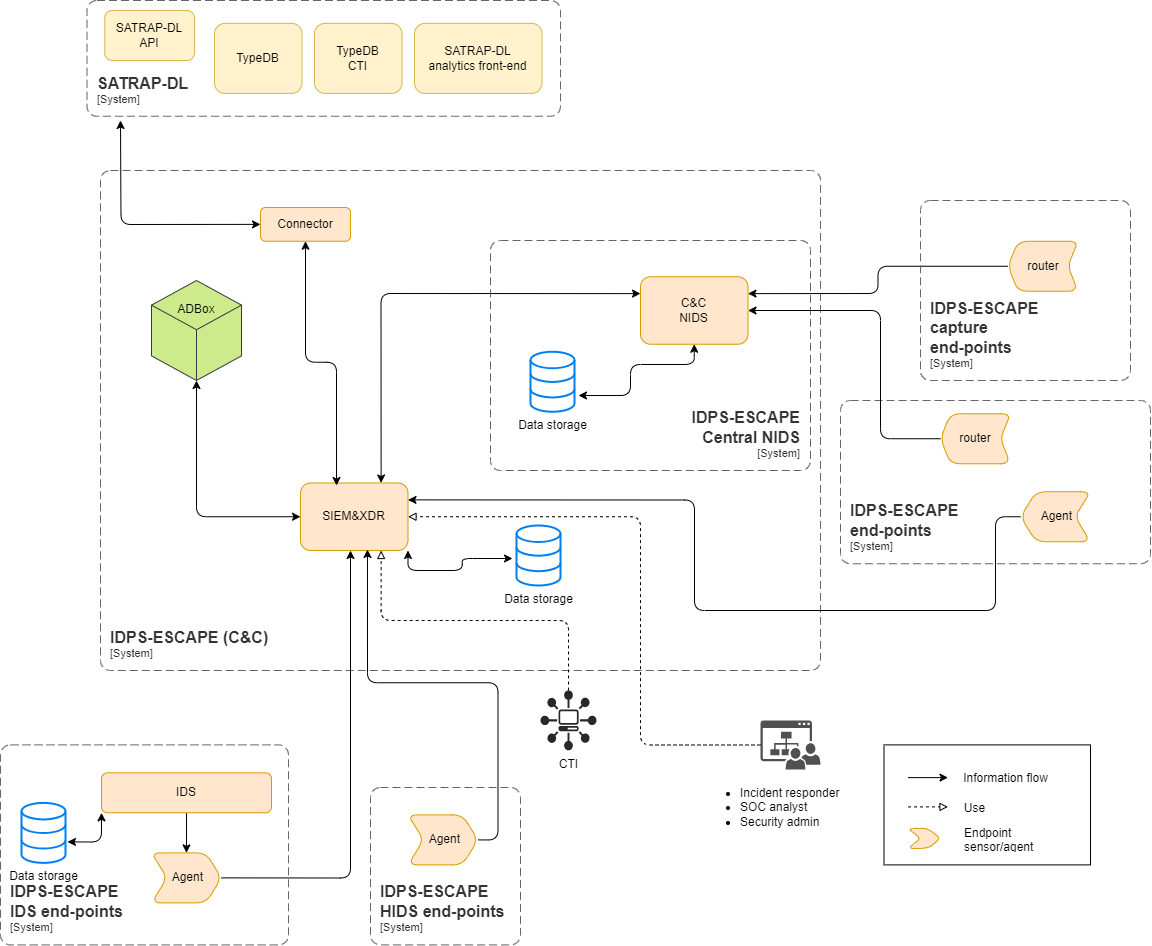

The diagram above was exported from draw.io. Its source (the exported page's mxGraphModel, read from the mxfile embedded in the PNG):
<mxGraphModel dx="3794" dy="2380" grid="1" gridSize="10" guides="1" tooltips="1" connect="1" arrows="1" fold="1" page="1" pageScale="1" pageWidth="1169" pageHeight="827" background="none" math="1" shadow="0">
  <root>
    <mxCell id="0" />
    <mxCell id="1" parent="0" />
    <mxCell id="2z9o4PsQmjHuwYFSTnfp-222" value="TypeDB&lt;br&gt;CTI" style="whiteSpace=wrap;html=1;fillColor=#fff2cc;strokeColor=#d6b656;gradientColor=none;rounded=1;" parent="1" vertex="1">
      <mxGeometry x="-116" y="-357.13" width="87.5" height="70" as="geometry" />
    </mxCell>
    <mxCell id="123" value="CTI" style="verticalLabelPosition=bottom;html=1;fillColor=#282828;strokeColor=none;verticalAlign=top;pointerEvents=1;align=center;shape=mxgraph.cisco_safe.technology_icons.icon16;labelPosition=center;rounded=1;" parent="1" vertex="1">
      <mxGeometry x="110" y="310" width="56" height="59.75" as="geometry" />
    </mxCell>
    <mxCell id="70" value="" style="rounded=0;whiteSpace=wrap;html=1;fillColor=none;" parent="1" vertex="1">
      <mxGeometry x="453.5" y="364.39" width="206.5" height="120" as="geometry" />
    </mxCell>
    <mxCell id="106" value="" style="group;rounded=1;" parent="1" vertex="1" connectable="0">
      <mxGeometry x="477.5" y="412.91666666666674" width="86" height="30" as="geometry" />
    </mxCell>
    <mxCell id="79" value="" style="endArrow=block;dashed=1;html=1;rounded=1;endFill=0;" parent="106" edge="1">
      <mxGeometry width="50" height="50" relative="1" as="geometry">
        <mxPoint y="13.470000000000045" as="sourcePoint" />
        <mxPoint x="40" y="13.470000000000045" as="targetPoint" />
      </mxGeometry>
    </mxCell>
    <mxCell id="80" value="Use" style="text;html=1;align=center;verticalAlign=middle;resizable=0;points=[];autosize=1;strokeColor=none;fillColor=none;rounded=1;" parent="106" vertex="1">
      <mxGeometry x="46" width="40" height="30" as="geometry" />
    </mxCell>
    <mxCell id="107" value="" style="group;rounded=1;" parent="1" vertex="1" connectable="0">
      <mxGeometry x="477.5" y="382.91999999999996" width="152" height="30" as="geometry" />
    </mxCell>
    <mxCell id="44" value="" style="endArrow=classic;html=1;rounded=1;" parent="107" edge="1">
      <mxGeometry width="50" height="50" relative="1" as="geometry">
        <mxPoint y="14.200000000000045" as="sourcePoint" />
        <mxPoint x="40" y="14.200000000000045" as="targetPoint" />
      </mxGeometry>
    </mxCell>
    <mxCell id="45" value="Information flow" style="text;html=1;align=center;verticalAlign=middle;resizable=0;points=[];autosize=1;strokeColor=none;fillColor=none;rounded=1;" parent="107" vertex="1">
      <mxGeometry x="42" width="110" height="30" as="geometry" />
    </mxCell>
    <mxCell id="185" value="&lt;ul&gt;&lt;li&gt;Incident responder&lt;/li&gt;&lt;li style=&quot;border-color: var(--border-color);&quot;&gt;SOC analyst&lt;/li&gt;&lt;li style=&quot;border-color: var(--border-color);&quot;&gt;Security admin&lt;br&gt;&lt;/li&gt;&lt;/ul&gt;" style="pointerEvents=1;shadow=0;dashed=0;html=1;strokeColor=none;fillColor=#505050;labelPosition=left;verticalLabelPosition=bottom;verticalAlign=top;outlineConnect=0;align=left;shape=mxgraph.office.sites.site_team;spacing=0;rounded=1;" parent="1" vertex="1">
      <mxGeometry x="330" y="340.0000000000001" width="60" height="49" as="geometry" />
    </mxCell>
    <object placeholders="1" c4Name="IDPS-ESCAPE (C&amp;C)" c4Type="SystemScopeBoundary" c4Application="System" label="&lt;font style=&quot;font-size: 16px&quot;&gt;&lt;b&gt;&lt;div style=&quot;text-align: left&quot;&gt;%c4Name%&lt;/div&gt;&lt;/b&gt;&lt;/font&gt;&lt;div style=&quot;text-align: left&quot;&gt;[%c4Application%]&lt;/div&gt;" id="200">
      <mxCell style="rounded=1;fontSize=11;whiteSpace=wrap;html=1;dashed=1;arcSize=20;fillColor=none;strokeColor=#666666;fontColor=#333333;labelBackgroundColor=none;align=left;verticalAlign=bottom;labelBorderColor=none;spacingTop=0;spacing=10;dashPattern=8 4;metaEdit=1;rotatable=0;perimeter=rectanglePerimeter;noLabel=0;labelPadding=0;allowArrows=0;connectable=0;expand=0;recursiveResize=0;editable=1;pointerEvents=0;absoluteArcSize=1;points=[[0.25,0,0],[0.5,0,0],[0.75,0,0],[1,0.25,0],[1,0.5,0],[1,0.75,0],[0.75,1,0],[0.5,1,0],[0.25,1,0],[0,0.75,0],[0,0.5,0],[0,0.25,0]];" parent="1" vertex="1">
        <mxGeometry x="-330" y="-210" width="720" height="500" as="geometry" />
      </mxCell>
    </object>
    <mxCell id="2z9o4PsQmjHuwYFSTnfp-217" style="edgeStyle=orthogonalEdgeStyle;rounded=1;orthogonalLoop=1;jettySize=auto;html=1;exitX=0.75;exitY=0;exitDx=0;exitDy=0;entryX=0;entryY=0.25;entryDx=0;entryDy=0;endArrow=classic;endFill=1;startArrow=classic;startFill=1;" parent="1" source="GvPj27ODlcYQIjwa4T0Q-228" target="2z9o4PsQmjHuwYFSTnfp-215" edge="1">
      <mxGeometry relative="1" as="geometry">
        <mxPoint x="41.48903004692511" y="-145.60285853483492" as="sourcePoint" />
      </mxGeometry>
    </mxCell>
    <mxCell id="215" value="&lt;div&gt;SATRAP-DL&lt;/div&gt;&lt;div&gt;analytics front-end&lt;br&gt;&lt;/div&gt;" style="whiteSpace=wrap;html=1;fillColor=#fff2cc;strokeColor=#d6b656;gradientColor=none;rounded=1;" parent="1" vertex="1">
      <mxGeometry x="-16" y="-357.13" width="127.5" height="70" as="geometry" />
    </mxCell>
    <mxCell id="-T2qcgZBVGSkqPl1eGWD-215" style="edgeStyle=orthogonalEdgeStyle;rounded=1;orthogonalLoop=1;jettySize=auto;html=1;exitX=0;exitY=0.5;exitDx=0;exitDy=0;entryX=1;entryY=0.25;entryDx=0;entryDy=0;" parent="1" source="MGC3U8GQp4fVg2kX6fYv-232" target="2z9o4PsQmjHuwYFSTnfp-215" edge="1">
      <mxGeometry relative="1" as="geometry" />
    </mxCell>
    <mxCell id="MGC3U8GQp4fVg2kX6fYv-232" value="router" style="shape=step;perimeter=stepPerimeter;whiteSpace=wrap;html=1;fixedSize=1;fillColor=#ffe6cc;strokeColor=#d79b00;size=10;rounded=1;flipH=1;" parent="1" vertex="1">
      <mxGeometry x="577.5" y="-139.2499999999999" width="70" height="50" as="geometry" />
    </mxCell>
    <mxCell id="MGC3U8GQp4fVg2kX6fYv-248" value="Data storage" style="html=1;verticalLabelPosition=bottom;align=center;labelBackgroundColor=#ffffff;verticalAlign=top;strokeWidth=2;strokeColor=#0080F0;shadow=0;dashed=0;shape=mxgraph.ios7.icons.data;rounded=1;" parent="1" vertex="1">
      <mxGeometry x="86" y="145.00000000000006" width="44" height="60" as="geometry" />
    </mxCell>
    <mxCell id="MGC3U8GQp4fVg2kX6fYv-267" value="" style="shape=step;perimeter=stepPerimeter;whiteSpace=wrap;html=1;fixedSize=1;fillColor=#ffe6cc;strokeColor=#d79b00;size=12.499999999999886;rounded=1;" parent="1" vertex="1">
      <mxGeometry x="477.5" y="447.91999999999996" width="32.5" height="20" as="geometry" />
    </mxCell>
    <mxCell id="MGC3U8GQp4fVg2kX6fYv-268" value="Endpoint sensor/agent" style="text;strokeColor=none;fillColor=none;align=left;verticalAlign=middle;spacingLeft=4;spacingRight=4;overflow=hidden;points=[[0,0.5],[1,0.5]];portConstraint=eastwest;rotatable=0;whiteSpace=wrap;html=1;rounded=1;" parent="1" vertex="1">
      <mxGeometry x="527.5" y="442.91999999999996" width="115.3" height="30" as="geometry" />
    </mxCell>
    <mxCell id="Qw08OGSaiVJbsLHLE0V7-222" style="edgeStyle=elbowEdgeStyle;rounded=1;orthogonalLoop=1;jettySize=auto;html=1;dashed=1;endArrow=block;endFill=0;entryX=0.75;entryY=1;entryDx=0;entryDy=0;elbow=vertical;" parent="1" source="123" target="GvPj27ODlcYQIjwa4T0Q-228" edge="1">
      <mxGeometry relative="1" as="geometry">
        <mxPoint x="-10" y="250" as="targetPoint" />
      </mxGeometry>
    </mxCell>
    <object placeholders="1" c4Name="IDPS-ESCAPE&#10;capture&#10;end-points" c4Type="SystemScopeBoundary" c4Application="System" label="&lt;font style=&quot;font-size: 16px&quot;&gt;&lt;b&gt;&lt;div style=&quot;text-align: left&quot;&gt;%c4Name%&lt;/div&gt;&lt;/b&gt;&lt;/font&gt;&lt;div style=&quot;text-align: left&quot;&gt;[%c4Application%]&lt;/div&gt;" id="_Cvs9ma9SnhPyrYYW5gJ-221">
      <mxCell style="rounded=1;fontSize=11;whiteSpace=wrap;html=1;dashed=1;arcSize=20;fillColor=none;strokeColor=#666666;fontColor=#333333;labelBackgroundColor=none;align=left;verticalAlign=bottom;labelBorderColor=none;spacingTop=0;spacing=10;dashPattern=8 4;metaEdit=1;rotatable=0;perimeter=rectanglePerimeter;noLabel=0;labelPadding=0;allowArrows=0;connectable=0;expand=0;recursiveResize=0;editable=1;pointerEvents=0;absoluteArcSize=1;points=[[0.25,0,0],[0.5,0,0],[0.75,0,0],[1,0.25,0],[1,0.5,0],[1,0.75,0],[0.75,1,0],[0.5,1,0],[0.25,1,0],[0,0.75,0],[0,0.5,0],[0,0.25,0]];" parent="1" vertex="1">
        <mxGeometry x="490" y="-180" width="210" height="180" as="geometry" />
      </mxCell>
    </object>
    <mxCell id="GvPj27ODlcYQIjwa4T0Q-230" value="" style="rounded=1;orthogonalLoop=1;jettySize=auto;html=1;dashed=1;edgeStyle=elbowEdgeStyle;endArrow=block;endFill=0;entryX=1;entryY=0.5;entryDx=0;entryDy=0;" parent="1" source="185" target="GvPj27ODlcYQIjwa4T0Q-228" edge="1">
      <mxGeometry relative="1" as="geometry">
        <mxPoint x="739.75" y="133.7" as="sourcePoint" />
        <mxPoint y="119.95" as="targetPoint" />
        <Array as="points">
          <mxPoint x="210" y="250" />
        </Array>
      </mxGeometry>
    </mxCell>
    <mxCell id="GvPj27ODlcYQIjwa4T0Q-228" value="SIEM&amp;amp;XDR" style="whiteSpace=wrap;html=1;fillColor=#ffe6cc;strokeColor=#d79b00;rounded=1;" parent="1" vertex="1">
      <mxGeometry x="-130" y="102.5" width="107.5" height="67.5" as="geometry" />
    </mxCell>
    <object placeholders="1" c4Name="IDPS-ESCAPE &#10;IDS end-points" c4Type="SystemScopeBoundary" c4Application="System" label="&lt;font style=&quot;font-size: 16px&quot;&gt;&lt;b&gt;&lt;div style=&quot;text-align: left&quot;&gt;%c4Name%&lt;/div&gt;&lt;/b&gt;&lt;/font&gt;&lt;div style=&quot;text-align: left&quot;&gt;[%c4Application%]&lt;/div&gt;" id="GvPj27ODlcYQIjwa4T0Q-260">
      <mxCell style="rounded=1;fontSize=11;whiteSpace=wrap;html=1;dashed=1;arcSize=20;fillColor=none;strokeColor=#666666;fontColor=#333333;labelBackgroundColor=none;align=left;verticalAlign=bottom;labelBorderColor=none;spacingTop=0;spacing=10;dashPattern=8 4;metaEdit=1;rotatable=0;perimeter=rectanglePerimeter;noLabel=0;labelPadding=0;allowArrows=0;connectable=0;expand=0;recursiveResize=0;editable=1;pointerEvents=0;absoluteArcSize=1;points=[[0.25,0,0],[0.5,0,0],[0.75,0,0],[1,0.25,0],[1,0.5,0],[1,0.75,0],[0.75,1,0],[0.5,1,0],[0.25,1,0],[0,0.75,0],[0,0.5,0],[0,0.25,0]];" parent="1" vertex="1">
        <mxGeometry x="-430" y="364.39" width="288" height="200" as="geometry" />
      </mxCell>
    </object>
    <mxCell id="GvPj27ODlcYQIjwa4T0Q-264" style="edgeStyle=orthogonalEdgeStyle;rounded=1;orthogonalLoop=1;jettySize=auto;html=1;exitX=1;exitY=0.5;exitDx=0;exitDy=0;" parent="1" source="GvPj27ODlcYQIjwa4T0Q-263" edge="1">
      <mxGeometry relative="1" as="geometry">
        <mxPoint x="-80" y="170" as="targetPoint" />
        <Array as="points">
          <mxPoint x="-80" y="497" />
        </Array>
      </mxGeometry>
    </mxCell>
    <mxCell id="GvPj27ODlcYQIjwa4T0Q-263" value="&amp;nbsp;Agent" style="shape=step;perimeter=stepPerimeter;whiteSpace=wrap;html=1;fixedSize=1;fillColor=#ffe6cc;strokeColor=#d79b00;size=15.5;rounded=1;" parent="1" vertex="1">
      <mxGeometry x="-279.00000000000006" y="472.3900000000001" width="70" height="50" as="geometry" />
    </mxCell>
    <mxCell id="2z9o4PsQmjHuwYFSTnfp-215" value="C&amp;amp;C&lt;br&gt;NIDS" style="whiteSpace=wrap;html=1;fillColor=#ffe6cc;strokeColor=#d79b00;rounded=1;" parent="1" vertex="1">
      <mxGeometry x="210" y="-103.75" width="107.5" height="67.5" as="geometry" />
    </mxCell>
    <mxCell id="zdmRMp1h9yO7McWEdHJG-236" style="edgeStyle=orthogonalEdgeStyle;rounded=0;orthogonalLoop=1;jettySize=auto;html=1;exitX=0.5;exitY=1;exitDx=0;exitDy=0;" parent="1" source="2z9o4PsQmjHuwYFSTnfp-219" target="GvPj27ODlcYQIjwa4T0Q-263" edge="1">
      <mxGeometry relative="1" as="geometry" />
    </mxCell>
    <mxCell id="2z9o4PsQmjHuwYFSTnfp-219" value="IDS" style="whiteSpace=wrap;html=1;fillColor=#ffe6cc;strokeColor=#d79b00;rounded=1;" parent="1" vertex="1">
      <mxGeometry x="-329" y="392.31" width="170" height="40" as="geometry" />
    </mxCell>
    <object placeholders="1" c4Name="SATRAP-DL" c4Type="SystemScopeBoundary" c4Application="System" label="&lt;font style=&quot;font-size: 16px&quot;&gt;&lt;b&gt;&lt;div style=&quot;text-align: left&quot;&gt;%c4Name%&lt;/div&gt;&lt;/b&gt;&lt;/font&gt;&lt;div style=&quot;text-align: left&quot;&gt;[%c4Application%]&lt;/div&gt;" id="2z9o4PsQmjHuwYFSTnfp-221">
      <mxCell style="rounded=1;fontSize=11;whiteSpace=wrap;html=1;dashed=1;arcSize=20;fillColor=none;strokeColor=#666666;fontColor=#333333;labelBackgroundColor=none;align=left;verticalAlign=bottom;labelBorderColor=none;spacingTop=0;spacing=10;dashPattern=8 4;metaEdit=1;rotatable=0;perimeter=rectanglePerimeter;noLabel=0;labelPadding=0;allowArrows=0;connectable=0;expand=0;recursiveResize=0;editable=1;pointerEvents=0;absoluteArcSize=1;points=[[0.25,0,0],[0.5,0,0],[0.75,0,0],[1,0.25,0],[1,0.5,0],[1,0.75,0],[0.75,1,0],[0.5,1,0],[0.25,1,0],[0,0.75,0],[0,0.5,0],[0,0.25,0]];" parent="1" vertex="1">
        <mxGeometry x="-343.5" y="-380" width="473.5" height="115.74" as="geometry" />
      </mxCell>
    </object>
    <mxCell id="2z9o4PsQmjHuwYFSTnfp-223" value="TypeDB" style="whiteSpace=wrap;html=1;fillColor=#fff2cc;strokeColor=#d6b656;gradientColor=none;rounded=1;" parent="1" vertex="1">
      <mxGeometry x="-216" y="-357.13" width="87.5" height="70" as="geometry" />
    </mxCell>
    <mxCell id="2z9o4PsQmjHuwYFSTnfp-226" value="" style="ellipse;whiteSpace=wrap;html=1;align=center;aspect=fixed;fillColor=none;strokeColor=none;resizable=0;perimeter=centerPerimeter;rotatable=0;allowArrows=0;points=[];outlineConnect=1;rounded=1;" parent="1" vertex="1">
      <mxGeometry x="-222" y="-84" width="10" height="10" as="geometry" />
    </mxCell>
    <mxCell id="2z9o4PsQmjHuwYFSTnfp-231" style="edgeStyle=orthogonalEdgeStyle;rounded=1;orthogonalLoop=1;jettySize=auto;html=1;exitX=0;exitY=0.5;exitDx=0;exitDy=0;startArrow=classic;startFill=1;" parent="1" source="2z9o4PsQmjHuwYFSTnfp-229" edge="1">
      <mxGeometry relative="1" as="geometry">
        <mxPoint x="-310" y="-260" as="targetPoint" />
      </mxGeometry>
    </mxCell>
    <mxCell id="2z9o4PsQmjHuwYFSTnfp-229" value="Connector" style="whiteSpace=wrap;html=1;fillColor=#ffe6cc;strokeColor=#d79b00;rounded=1;" parent="1" vertex="1">
      <mxGeometry x="-170" y="-173" width="90" height="33.75" as="geometry" />
    </mxCell>
    <mxCell id="2z9o4PsQmjHuwYFSTnfp-234" style="edgeStyle=orthogonalEdgeStyle;rounded=1;orthogonalLoop=1;jettySize=auto;html=1;exitX=0.5;exitY=1;exitDx=0;exitDy=0;entryX=0.335;entryY=0.037;entryDx=0;entryDy=0;entryPerimeter=0;startArrow=classic;startFill=1;" parent="1" source="2z9o4PsQmjHuwYFSTnfp-229" target="GvPj27ODlcYQIjwa4T0Q-228" edge="1">
      <mxGeometry relative="1" as="geometry" />
    </mxCell>
    <mxCell id="_nzaoiBMlf59uyeHbXQJ-215" value="Data storage" style="html=1;verticalLabelPosition=bottom;align=center;labelBackgroundColor=#ffffff;verticalAlign=top;strokeWidth=2;strokeColor=#0080F0;shadow=0;dashed=0;shape=mxgraph.ios7.icons.data;rounded=1;" parent="1" vertex="1">
      <mxGeometry x="100" y="-28.749999999999943" width="44" height="60" as="geometry" />
    </mxCell>
    <mxCell id="_nzaoiBMlf59uyeHbXQJ-220" value="Data storage" style="html=1;verticalLabelPosition=bottom;align=center;labelBackgroundColor=#ffffff;verticalAlign=top;strokeWidth=2;strokeColor=#0080F0;shadow=0;dashed=0;shape=mxgraph.ios7.icons.data;rounded=1;" parent="1" vertex="1">
      <mxGeometry x="-409" y="422.39000000000004" width="44" height="60" as="geometry" />
    </mxCell>
    <mxCell id="_nzaoiBMlf59uyeHbXQJ-223" style="edgeStyle=orthogonalEdgeStyle;rounded=1;orthogonalLoop=1;jettySize=auto;html=1;exitX=0;exitY=1;exitDx=0;exitDy=0;entryX=1.045;entryY=0.65;entryDx=0;entryDy=0;entryPerimeter=0;startArrow=classic;startFill=1;" parent="1" source="2z9o4PsQmjHuwYFSTnfp-219" target="_nzaoiBMlf59uyeHbXQJ-220" edge="1">
      <mxGeometry relative="1" as="geometry" />
    </mxCell>
    <mxCell id="_nzaoiBMlf59uyeHbXQJ-226" style="edgeStyle=orthogonalEdgeStyle;rounded=1;orthogonalLoop=1;jettySize=auto;html=1;exitX=1;exitY=1;exitDx=0;exitDy=0;entryX=-0.091;entryY=0.55;entryDx=0;entryDy=0;entryPerimeter=0;startArrow=classic;startFill=1;" parent="1" source="GvPj27ODlcYQIjwa4T0Q-228" target="MGC3U8GQp4fVg2kX6fYv-248" edge="1">
      <mxGeometry relative="1" as="geometry" />
    </mxCell>
    <object placeholders="1" c4Name="IDPS-ESCAPE&#10;end-points" c4Type="SystemScopeBoundary" c4Application="System" label="&lt;font style=&quot;font-size: 16px&quot;&gt;&lt;b&gt;&lt;div style=&quot;text-align: left&quot;&gt;%c4Name%&lt;/div&gt;&lt;/b&gt;&lt;/font&gt;&lt;div style=&quot;text-align: left&quot;&gt;[%c4Application%]&lt;/div&gt;" id="mGgJVM3eBkeqT3KHZ8g3-222">
      <mxCell style="rounded=1;fontSize=11;whiteSpace=wrap;html=1;dashed=1;arcSize=20;fillColor=none;strokeColor=#666666;fontColor=#333333;labelBackgroundColor=none;align=left;verticalAlign=bottom;labelBorderColor=none;spacingTop=0;spacing=10;dashPattern=8 4;metaEdit=1;rotatable=0;perimeter=rectanglePerimeter;noLabel=0;labelPadding=0;allowArrows=0;connectable=0;expand=0;recursiveResize=0;editable=1;pointerEvents=0;absoluteArcSize=1;points=[[0.25,0,0],[0.5,0,0],[0.75,0,0],[1,0.25,0],[1,0.5,0],[1,0.75,0],[0.75,1,0],[0.5,1,0],[0.25,1,0],[0,0.75,0],[0,0.5,0],[0,0.25,0]];" parent="1" vertex="1">
        <mxGeometry x="410" y="20" width="310" height="163.25" as="geometry" />
      </mxCell>
    </object>
    <mxCell id="zdmRMp1h9yO7McWEdHJG-235" style="edgeStyle=orthogonalEdgeStyle;rounded=1;orthogonalLoop=1;jettySize=auto;html=1;exitX=0;exitY=0.5;exitDx=0;exitDy=0;entryX=1;entryY=0.25;entryDx=0;entryDy=0;strokeColor=default;align=center;verticalAlign=middle;fontFamily=Helvetica;fontSize=11;fontColor=default;labelBackgroundColor=default;endArrow=classic;" parent="1" source="mGgJVM3eBkeqT3KHZ8g3-223" target="GvPj27ODlcYQIjwa4T0Q-228" edge="1">
      <mxGeometry relative="1" as="geometry">
        <Array as="points">
          <mxPoint x="565" y="230" />
          <mxPoint x="264" y="230" />
          <mxPoint x="264" y="119" />
        </Array>
      </mxGeometry>
    </mxCell>
    <mxCell id="mGgJVM3eBkeqT3KHZ8g3-223" value="&amp;nbsp;Agent" style="shape=step;perimeter=stepPerimeter;whiteSpace=wrap;html=1;fixedSize=1;fillColor=#ffe6cc;strokeColor=#d79b00;size=15.5;rounded=1;flipV=0;flipH=1;" parent="1" vertex="1">
      <mxGeometry x="590" y="111.25000000000009" width="70" height="50" as="geometry" />
    </mxCell>
    <mxCell id="mGgJVM3eBkeqT3KHZ8g3-233" value="SATRAP-DL&lt;br&gt;API" style="whiteSpace=wrap;html=1;fillColor=#fff2cc;strokeColor=#d6b656;gradientColor=none;rounded=1;" parent="1" vertex="1">
      <mxGeometry x="-325.75" y="-370" width="89.75" height="50" as="geometry" />
    </mxCell>
    <object placeholders="1" c4Name="IDPS-ESCAPE&#10;Central NIDS" c4Type="SystemScopeBoundary" c4Application="System" label="&lt;font style=&quot;font-size: 16px&quot;&gt;&lt;b&gt;&lt;div style=&quot;&quot;&gt;%c4Name%&lt;/div&gt;&lt;/b&gt;&lt;/font&gt;&lt;div style=&quot;&quot;&gt;[%c4Application%]&lt;/div&gt;" id="uctIsSj4FnB2SbSbjdGM-216">
      <mxCell style="rounded=1;fontSize=11;whiteSpace=wrap;html=1;dashed=1;arcSize=20;fillColor=none;strokeColor=#666666;fontColor=#333333;labelBackgroundColor=none;align=right;verticalAlign=bottom;labelBorderColor=none;spacingTop=0;spacing=10;dashPattern=8 4;metaEdit=1;rotatable=0;perimeter=rectanglePerimeter;noLabel=0;labelPadding=0;allowArrows=0;connectable=0;expand=0;recursiveResize=0;editable=1;pointerEvents=0;absoluteArcSize=1;points=[[0.25,0,0],[0.5,0,0],[0.75,0,0],[1,0.25,0],[1,0.5,0],[1,0.75,0],[0.75,1,0],[0.5,1,0],[0.25,1,0],[0,0.75,0],[0,0.5,0],[0,0.25,0]];" parent="1" vertex="1">
        <mxGeometry x="60" y="-140" width="320" height="230" as="geometry" />
      </mxCell>
    </object>
    <mxCell id="-aEKaSnB59b7PuMyoVJd-217" style="edgeStyle=orthogonalEdgeStyle;rounded=1;orthogonalLoop=1;jettySize=auto;html=1;exitX=0;exitY=0.5;exitDx=0;exitDy=0;entryX=0.5;entryY=1;entryDx=0;entryDy=0;entryPerimeter=0;startArrow=classic;startFill=1;" parent="1" source="GvPj27ODlcYQIjwa4T0Q-228" target="-aEKaSnB59b7PuMyoVJd-215" edge="1">
      <mxGeometry relative="1" as="geometry" />
    </mxCell>
    <mxCell id="-aEKaSnB59b7PuMyoVJd-215" value="ADBox&lt;br&gt;&lt;br&gt;&lt;br&gt;&lt;div&gt;&lt;br&gt;&lt;/div&gt;" style="html=1;whiteSpace=wrap;shape=isoCube2;backgroundOutline=1;isoAngle=17;fillColor=#cdeb8b;strokeColor=#36393d;shadow=0;rounded=1;" parent="1" vertex="1">
      <mxGeometry x="-279" y="-100" width="90" height="100" as="geometry" />
    </mxCell>
    <mxCell id="dEHZDR8YTyHGBJDuB8rt-215" style="edgeStyle=orthogonalEdgeStyle;rounded=1;hachureGap=4;orthogonalLoop=1;jettySize=auto;html=1;exitX=0;exitY=0.5;exitDx=0;exitDy=0;entryX=1;entryY=0.5;entryDx=0;entryDy=0;fontFamily=Helvetica;strokeColor=default;align=center;verticalAlign=middle;fontSize=11;fontColor=default;labelBackgroundColor=default;endArrow=classic;" parent="1" source="zdmRMp1h9yO7McWEdHJG-233" target="2z9o4PsQmjHuwYFSTnfp-215" edge="1">
      <mxGeometry relative="1" as="geometry">
        <Array as="points">
          <mxPoint x="450" y="58" />
          <mxPoint x="450" y="-70" />
        </Array>
      </mxGeometry>
    </mxCell>
    <mxCell id="zdmRMp1h9yO7McWEdHJG-233" value="router" style="shape=step;perimeter=stepPerimeter;whiteSpace=wrap;html=1;fixedSize=1;fillColor=#ffe6cc;strokeColor=#d79b00;size=10;rounded=1;flipH=1;" parent="1" vertex="1">
      <mxGeometry x="510" y="33.250000000000085" width="70" height="50" as="geometry" />
    </mxCell>
    <mxCell id="-T2qcgZBVGSkqPl1eGWD-216" style="edgeStyle=orthogonalEdgeStyle;rounded=1;orthogonalLoop=1;jettySize=auto;html=1;exitX=0.5;exitY=1;exitDx=0;exitDy=0;entryX=1.091;entryY=0.729;entryDx=0;entryDy=0;entryPerimeter=0;startArrow=classic;startFill=1;curved=0;" parent="1" source="2z9o4PsQmjHuwYFSTnfp-215" target="_nzaoiBMlf59uyeHbXQJ-215" edge="1">
      <mxGeometry relative="1" as="geometry">
        <Array as="points">
          <mxPoint x="264" y="-16" />
          <mxPoint x="200" y="-16" />
          <mxPoint x="200" y="15" />
        </Array>
      </mxGeometry>
    </mxCell>
    <object placeholders="1" c4Name="IDPS-ESCAPE &#10;HIDS end-points" c4Type="SystemScopeBoundary" c4Application="System" label="&lt;font style=&quot;font-size: 16px&quot;&gt;&lt;b&gt;&lt;div style=&quot;text-align: left&quot;&gt;%c4Name%&lt;/div&gt;&lt;/b&gt;&lt;/font&gt;&lt;div style=&quot;text-align: left&quot;&gt;[%c4Application%]&lt;/div&gt;" id="fw_haNJr3da16HYbiVLy-216">
      <mxCell style="rounded=1;fontSize=11;whiteSpace=wrap;html=1;dashed=1;arcSize=20;fillColor=none;strokeColor=#666666;fontColor=#333333;labelBackgroundColor=none;align=left;verticalAlign=bottom;labelBorderColor=none;spacingTop=0;spacing=10;dashPattern=8 4;metaEdit=1;rotatable=0;perimeter=rectanglePerimeter;noLabel=0;labelPadding=0;allowArrows=0;connectable=0;expand=0;recursiveResize=0;editable=1;pointerEvents=0;absoluteArcSize=1;points=[[0.25,0,0],[0.5,0,0],[0.75,0,0],[1,0.25,0],[1,0.5,0],[1,0.75,0],[0.75,1,0],[0.5,1,0],[0.25,1,0],[0,0.75,0],[0,0.5,0],[0,0.25,0]];" parent="1" vertex="1">
        <mxGeometry x="-60" y="407" width="150" height="157.39" as="geometry" />
      </mxCell>
    </object>
    <mxCell id="fw_haNJr3da16HYbiVLy-217" value="&amp;nbsp;Agent" style="shape=step;perimeter=stepPerimeter;whiteSpace=wrap;html=1;fixedSize=1;fillColor=#ffe6cc;strokeColor=#d79b00;size=15.5;rounded=1;" parent="1" vertex="1">
      <mxGeometry x="-22.500000000000057" y="434.3900000000001" width="70" height="50" as="geometry" />
    </mxCell>
    <mxCell id="fw_haNJr3da16HYbiVLy-222" style="edgeStyle=orthogonalEdgeStyle;rounded=1;orthogonalLoop=1;jettySize=auto;html=1;exitX=1;exitY=0.5;exitDx=0;exitDy=0;entryX=0.623;entryY=0.985;entryDx=0;entryDy=0;entryPerimeter=0;strokeColor=default;align=center;verticalAlign=middle;fontFamily=Helvetica;fontSize=11;fontColor=default;labelBackgroundColor=default;endArrow=classic;" parent="1" source="fw_haNJr3da16HYbiVLy-217" target="GvPj27ODlcYQIjwa4T0Q-228" edge="1">
      <mxGeometry relative="1" as="geometry" />
    </mxCell>
  </root>
</mxGraphModel>